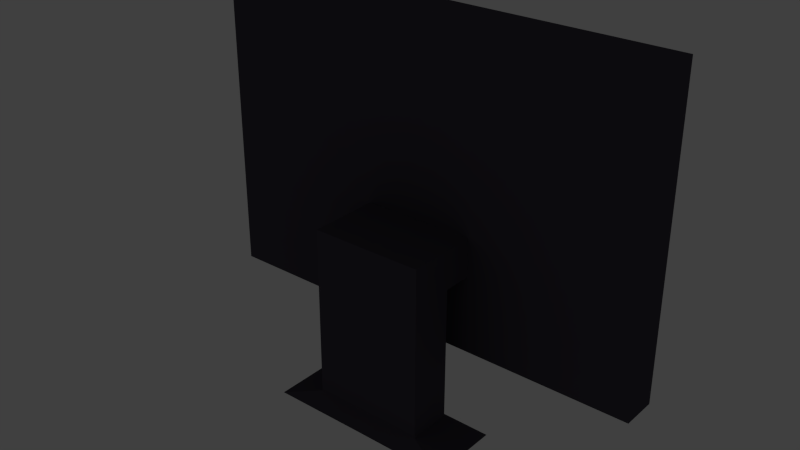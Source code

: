 # Source: computer_monitor.blend  (saved by Blender 2.76.0; exported with 4.5.12 LTS)
import bpy
from mathutils import Matrix  # noqa: F401  (used for matrix-valued properties, if any)

bpy.ops.wm.read_factory_settings(use_empty=True)
scene = bpy.context.scene
scene.name = 'Scene'

# ---- collections
col_collection_1 = bpy.data.collections.new('Collection 1'); scene.collection.children.link(col_collection_1)

# ---- materials (node trees are filled in below, after node groups)
mat_pc_trim_001 = bpy.data.materials.new('pc trim.001')
mat_pc_trim_001.alpha_threshold = 0.0
mat_pc_trim_001.roughness = 0.5
mat_monitor_glow = bpy.data.materials.new('monitor glow')
mat_monitor_glow.alpha_threshold = 0.0
mat_monitor_glow.roughness = 0.5

# ---- material node trees
mat_pc_trim_001.use_nodes = True; mat_pc_trim_001.node_tree.nodes.clear()
_N = mat_pc_trim_001.node_tree.nodes; _L = mat_pc_trim_001.node_tree.links
n0 = _N.new('ShaderNodeOutputMaterial'); n0.name = 'Material Output'; n0.location = (300, 300)
n1 = _N.new('ShaderNodeBsdfDiffuse'); n1.name = 'Diffuse BSDF'; n1.location = (10, 300)
n1.inputs[0].default_value = (0.07444, 0.06639, 0.08787, 1.0)
_L.new(n1.outputs[0], n0.inputs[0])
n0.is_active_output = True
mat_monitor_glow.use_nodes = True; mat_monitor_glow.node_tree.nodes.clear()
_N = mat_monitor_glow.node_tree.nodes; _L = mat_monitor_glow.node_tree.links
n0 = _N.new('ShaderNodeOutputMaterial'); n0.name = 'Material Output'; n0.location = (300, 300)
n1 = _N.new('ShaderNodeEmission'); n1.name = 'Emission'; n1.location = (10, 300)
n1.inputs[0].default_value = (0.1832, 0.6713, 0.8, 1.0)
n1.inputs[1].default_value = 6.1
_L.new(n1.outputs[0], n0.inputs[0])
n0.is_active_output = True

# ---- world
world_world = bpy.data.worlds.new('World'); scene.world = world_world
world_world.color = (0.05088, 0.05088, 0.05088)
world_world.use_sun_shadow = False
world_world.sun_shadow_jitter_overblur = 0.0
world_world.cycles.sampling_method = 'MANUAL'
world_world.cycles.sample_map_resolution = 256

# ---- meshes
me_cube_004 = bpy.data.meshes.new('Cube.004')
me_cube_004.from_pydata([(-0.9303, 0.6301, 0.9303), (-0.9303, 0.6301, -0.9303), (0.9303, 0.6301, 0.9303), (0.9303, 0.6301, -0.9303), (-0.9303, 0.6301, 0.0), (0.0, 0.6301, 0.9303), (0.9303, 0.6301, 0.0), (0.0, 0.6301, -0.9303), (0.0, 1.075, 0.0), (-1.0, -1.0, -1.0), (-1.0, -1.0, 1.0), (-0.9303, 1.0, -0.9303), (-0.9303, 1.0, 0.9303), (1.0, -1.0, -1.0), (1.0, -1.0, 1.0), (0.9303, 1.0, -0.9303), (0.9303, 1.0, 0.9303), (-1.0, 1.0, 1.0), (-1.0, 1.0, -1.0), (1.0, 1.0, 1.0), (1.0, 1.0, -1.0), (-0.9303, 0.6301, 0.9303), (-0.9303, 0.6301, -0.9303), (0.9303, 0.6301, 0.9303), (0.9303, 0.6301, -0.9303), (-1.0, -1.0, 0.0), (-1.0, 0.0, 1.0), (-1.0, 1.0, 0.0), (-1.0, 0.0, -1.0), (0.0, 1.0, 1.0), (1.0, 1.0, 0.0), (0.0, 1.0, -1.0), (1.0, 0.0, 1.0), (1.0, -1.0, 0.0), (1.0, 0.0, -1.0), (0.0, -1.0, 1.0), (0.0, -1.0, -1.0), (-0.9303, 1.0, 0.0), (0.0, 1.0, 0.9303), (0.9303, 1.0, 0.0), (0.0, 1.0, -0.9303), (-0.9652, 1.0, 0.9652), (-0.9652, 1.0, -0.9652), (0.9652, 1.0, 0.9652), (0.9652, 1.0, -0.9652), (-0.9303, 0.6301, 0.0), (0.0, 0.6301, 0.9303), (0.9303, 0.6301, 0.0), (0.0, 0.6301, -0.9303), (-0.9303, 0.815, 0.9303), (-0.9303, 0.815, -0.9303), (0.9303, 0.815, -0.9303), (0.9303, 0.815, 0.9303), (0.9303, 0.815, 0.0), (0.0, 0.815, 0.9303), (0.0, 0.815, -0.9303), (0.0, 1.0, -0.9652), (0.9652, 1.0, 0.0), (0.0, 1.0, 0.9652), (-0.9652, 1.0, 0.0), (0.0, 0.0, 1.0), (0.0, 0.0, -1.0), (0.0, -1.0, 0.0), (1.0, 0.0, 0.0), (-0.9303, 0.815, 0.0), (-1.0, 0.0, 0.0), (-1.0, -1.0, 0.5), (-1.0, 0.5, 1.0), (-1.0, 1.0, -0.5), (-1.0, -0.5, -1.0), (0.5, 1.0, 1.0), (1.0, 1.0, -0.5), (-0.5, 1.0, -1.0), (1.0, -0.5, 1.0), (1.0, -1.0, -0.5), (1.0, 0.5, -1.0), (-0.5, -1.0, 1.0), (0.5, -1.0, -1.0), (-0.9303, 1.0, -0.4652), (0.4652, 1.0, 0.9303), (0.9303, 1.0, -0.4652), (-0.4652, 1.0, -0.9303), (-0.9478, 1.0, 0.9478), (-0.9826, 1.0, -0.9826), (0.9478, 1.0, 0.9478), (0.9478, 1.0, -0.9478), (-0.9303, 0.6301, -0.4652), (0.4652, 0.6301, 0.9303), (0.9303, 0.6301, -0.4652), (-0.4652, 0.6301, -0.9303), (-0.9303, 0.7225, 0.9303), (-0.9303, 0.9075, -0.9303), (0.9303, 0.9075, -0.9303), (0.9303, 0.7225, 0.9303), (-1.0, -1.0, -0.5), (-1.0, -0.5, 1.0), (-1.0, 1.0, 0.5), (-1.0, 0.5, -1.0), (-0.5, 1.0, 1.0), (1.0, 1.0, 0.5), (0.5, 1.0, -1.0), (1.0, 0.5, 1.0), (1.0, -1.0, 0.5), (1.0, -0.5, -1.0), (0.5, -1.0, 1.0), (-0.5, -1.0, -1.0), (-0.9303, 1.0, 0.4652), (-0.4652, 1.0, 0.9303), (0.9303, 1.0, 0.4652), (0.4652, 1.0, -0.9303), (-0.9826, 1.0, 0.9826), (-0.9478, 1.0, -0.9478), (0.9826, 1.0, 0.9826), (0.9826, 1.0, -0.9826), (-0.9303, 0.6301, 0.4652), (-0.4652, 0.6301, 0.9303), (0.9303, 0.6301, 0.4652), (0.4652, 0.6301, -0.9303), (-0.9303, 0.9075, 0.9303), (-0.9303, 0.7225, -0.9303), (0.9303, 0.7225, -0.9303), (0.9303, 0.9075, 0.9303), (0.9303, 0.7225, 0.0), (0.9303, 0.9075, 0.0), (0.9303, 0.815, 0.4652), (0.9303, 0.815, -0.4652), (0.0, 0.7225, 0.9303), (0.0, 0.9075, 0.9303), (-0.4652, 0.815, 0.9303), (0.4652, 0.815, 0.9303), (0.0, 0.7225, -0.9303), (0.0, 0.9075, -0.9303), (0.4652, 0.815, -0.9303), (-0.4652, 0.815, -0.9303), (0.0, 1.0, -0.9826), (0.0, 1.0, -0.9478), (-0.4826, 1.0, -0.9652), (0.4826, 1.0, -0.9652), (0.9826, 1.0, 0.0), (0.9478, 1.0, 0.0), (0.9652, 1.0, -0.4826), (0.9652, 1.0, 0.4826), (0.0, 1.0, 0.9826), (0.0, 1.0, 0.9478), (0.4826, 1.0, 0.9652), (-0.4826, 1.0, 0.9652), (-0.9826, 1.0, 0.0), (-0.9478, 1.0, 0.0), (-0.9652, 1.0, 0.4826), (-0.9652, 1.0, -0.4826), (-0.5, 0.0, 1.0), (0.5, 0.0, 1.0), (0.0, -0.5, 1.0), (0.0, 0.5, 1.0), (0.5, 0.0, -1.0), (-0.5, 0.0, -1.0), (0.0, -0.5, -1.0), (0.0, 0.5, -1.0), (0.0, -1.0, -0.4981), (0.0, -1.0, 0.5), (0.5, -1.0, 0.0), (-0.5, -1.0, 0.0), (1.0, 0.0, -0.5), (1.0, 0.0, 0.5), (1.0, 0.5, 0.0), (1.0, -0.5, 0.0), (-0.9303, 0.7225, 0.0), (-0.9303, 0.9075, 0.0), (-0.9303, 0.815, -0.4652), (-0.9303, 0.815, 0.4652), (-1.0, 0.0, -0.5), (-1.0, 0.0, 0.5), (-1.0, -0.5, 0.0), (-1.0, 0.5, 0.0), (-1.0, 0.5, 0.5), (-1.0, -0.5, 0.5), (-1.0, -0.5, -0.5), (-0.9303, 0.9075, 0.4652), (-0.9303, 0.9075, -0.4652), (-0.9303, 0.7225, -0.4652), (1.0, -0.5, 0.5), (1.0, 0.5, 0.5), (1.0, 0.5, -0.5), (-0.5, -1.0, 0.5), (0.5, -1.0, 0.5), (0.5, -1.0, -0.5), (-0.5, 0.5, -1.0), (-0.5, -0.5, -1.0), (0.5, -0.5, -1.0), (0.5, 0.5, 1.0), (0.5, -0.5, 1.0), (-0.5, -0.5, 1.0), (-0.9478, 1.0, -0.4739), (-0.9478, 1.0, 0.4739), (-0.9826, 1.0, 0.4913), (-0.4739, 1.0, 0.9478), (0.4739, 1.0, 0.9478), (0.4913, 1.0, 0.9826), (0.9478, 1.0, 0.4739), (0.9478, 1.0, -0.4739), (0.9826, 1.0, -0.4913), (0.4739, 1.0, -0.9478), (-0.4739, 1.0, -0.9478), (-0.4913, 1.0, -0.9826), (-0.4652, 0.9075, -0.9303), (0.4652, 0.9075, -0.9303), (0.4652, 0.7225, -0.9303), (0.4652, 0.9075, 0.9303), (-0.4652, 0.9075, 0.9303), (-0.4652, 0.7225, 0.9303), (0.9303, 0.9075, -0.4652), (0.9303, 0.9075, 0.4652), (0.9303, 0.7225, 0.4652), (0.9303, 0.7225, -0.4652), (0.4652, 0.7225, 0.9303), (-0.4652, 0.7225, -0.9303), (0.4913, 1.0, -0.9826), (0.9826, 1.0, 0.4913), (-0.4913, 1.0, 0.9826), (-0.9826, 1.0, -0.4913), (-0.5, 0.5, 1.0), (0.5, 0.5, -1.0), (-0.5, -1.0, -0.5), (1.0, -0.5, -0.5), (-0.9303, 0.7225, 0.4652), (-1.0, 0.5, -0.5), (-1.0, -1.0, 0.75), (-1.0, 0.75, 1.0), (-1.0, 1.0, -0.75), (-1.0, -0.75, -1.0), (0.75, 1.0, 1.0), (1.0, 1.0, -0.75), (-0.75, 1.0, -1.0), (1.0, -0.75, 1.0), (1.0, -1.0, -0.75), (1.0, 0.75, -1.0), (-0.75, -1.0, 1.0), (0.75, -1.0, -1.0), (-0.9303, 1.0, -0.6978), (0.6978, 1.0, 0.9303), (0.9303, 1.0, -0.6978), (-0.6978, 1.0, -0.9303), (-0.9391, 1.0, 0.9391), (-0.9913, 1.0, -0.9913), (0.9391, 1.0, 0.9391), (0.9391, 1.0, -0.9391), (-0.9303, 0.6301, -0.6978), (0.6978, 0.6301, 0.9303), (0.9303, 0.6301, -0.6978), (-0.6978, 0.6301, -0.9303), (-0.9303, 0.6763, 0.9303), (-0.9303, 0.9538, -0.9303), (0.9303, 0.9538, -0.9303), (0.9303, 0.6763, 0.9303), (-1.0, -1.0, -0.25), (-1.0, -0.25, 1.0), (-1.0, 1.0, 0.25), (-1.0, 0.25, -1.0), (-0.25, 1.0, 1.0), (1.0, 1.0, 0.25), (0.25, 1.0, -1.0), (1.0, 0.25, 1.0), (1.0, -1.0, 0.25), (1.0, -0.25, -1.0), (0.25, -1.0, 1.0), (-0.25, -1.0, -1.0), (-0.9303, 1.0, 0.2326), (-0.2326, 1.0, 0.9303), (0.9303, 1.0, 0.2326), (0.2326, 1.0, -0.9303), (-0.9739, 1.0, 0.9739), (-0.9565, 1.0, -0.9565), (0.9739, 1.0, 0.9739), (0.9739, 1.0, -0.9739), (-0.9303, 0.6301, 0.2326), (-0.2326, 0.6301, 0.9303), (0.9303, 0.6301, 0.2326), (0.2326, 0.6301, -0.9303), (-0.9303, 0.8613, 0.9303), (-0.9303, 0.7688, -0.9303), (0.9303, 0.7688, -0.9303), (0.9303, 0.8613, 0.9303), (0.9303, 0.6763, 0.0), (0.9303, 0.8613, 0.0), (0.9303, 0.815, 0.6978), (0.9303, 0.815, -0.2326), (0.0, 0.6763, 0.9303), (0.0, 0.8613, 0.9303), (-0.6978, 0.815, 0.9303), (0.2326, 0.815, 0.9303), (0.0, 0.6763, -0.9303), (0.0, 0.8613, -0.9303), (0.6978, 0.815, -0.9303), (-0.2326, 0.815, -0.9303), (0.0, 1.0, -0.9913), (0.0, 1.0, -0.9565), (-0.7239, 1.0, -0.9652), (0.2413, 1.0, -0.9652), (0.9913, 1.0, 0.0), (0.9565, 1.0, 0.0), (0.9652, 1.0, -0.7239), (0.9652, 1.0, 0.2413), (0.0, 1.0, 0.9913), (0.0, 1.0, 0.9565), (0.7239, 1.0, 0.9652), (-0.2413, 1.0, 0.9652), (-0.9913, 1.0, 0.0), (-0.9565, 1.0, 0.0), (-0.9652, 1.0, 0.7239), (-0.9652, 1.0, -0.2413), (-0.75, 0.0, 1.0), (0.25, 0.0, 1.0), (0.0, -0.75, 1.0), (0.0, 0.25, 1.0), (0.75, 0.0, -1.0), (-0.25, 0.0, -1.0), (0.0, -0.75, -1.0), (0.0, 0.25, -1.0), (0.0, -1.0, -0.75), (0.0, -1.0, 0.25), (0.75, -1.0, 0.0), (-0.25, -1.0, 0.0), (1.0, 0.0, -0.75), (1.0, 0.0, 0.25), (1.0, 0.75, 0.0), (1.0, -0.25, 0.0), (-0.9303, 0.6763, 0.0), (-0.9303, 0.8613, 0.0), (-0.9303, 0.815, -0.6978), (-0.9303, 0.815, 0.2326), (-1.0, 0.0, -0.75), (-1.0, 0.0, 0.25), (-1.0, -0.75, 0.0), (-1.0, 0.25, 0.0), (-1.0, -1.0, 0.25), (-1.0, 0.25, 1.0), (-1.0, 1.0, -0.25), (-1.0, -0.25, -1.0), (0.25, 1.0, 1.0), (1.0, 1.0, -0.25), (-0.25, 1.0, -1.0), (1.0, -0.25, 1.0), (1.0, -1.0, -0.25), (1.0, 0.25, -1.0), (-0.25, -1.0, 1.0), (0.25, -1.0, -1.0), (-0.9303, 1.0, -0.2326), (0.2326, 1.0, 0.9303), (0.9303, 1.0, -0.2326), (-0.2326, 1.0, -0.9303), (-0.9565, 1.0, 0.9565), (-0.9739, 1.0, -0.9739), (0.9565, 1.0, 0.9565), (0.9565, 1.0, -0.9565), (-0.9303, 0.6301, -0.2326), (0.2326, 0.6301, 0.9303), (0.9303, 0.6301, -0.2326), (-0.2326, 0.6301, -0.9303), (-0.9303, 0.7688, 0.9303), (-0.9303, 0.8613, -0.9303), (0.9303, 0.8613, -0.9303), (0.9303, 0.7688, 0.9303), (-1.0, -1.0, -0.75), (-1.0, -0.75, 1.0), (-1.0, 1.0, 0.75), (-1.0, 0.75, -1.0), (-0.75, 1.0, 1.0), (1.0, 1.0, 0.75), (0.75, 1.0, -1.0), (1.0, 0.75, 1.0), (1.0, -1.0, 0.75), (1.0, -0.75, -1.0), (0.75, -1.0, 1.0), (-0.75, -1.0, -1.0), (-0.9303, 1.0, 0.6978), (-0.6978, 1.0, 0.9303), (0.9303, 1.0, 0.6978), (0.6978, 1.0, -0.9303), (-0.9913, 1.0, 0.9913), (-0.9391, 1.0, -0.9391), (0.9913, 1.0, 0.9913), (0.9913, 1.0, -0.9913), (-0.9303, 0.6301, 0.6978), (-0.6978, 0.6301, 0.9303), (0.9303, 0.6301, 0.6978), (0.6978, 0.6301, -0.9303), (-0.9303, 0.9538, 0.9303), (-0.9303, 0.6763, -0.9303), (0.9303, 0.6763, -0.9303), (0.9303, 0.9538, 0.9303), (0.9303, 0.7688, 0.0), (0.9303, 0.9538, 0.0), (0.9303, 0.815, 0.2326), (0.9303, 0.815, -0.6978), (0.0, 0.7688, 0.9303), (0.0, 0.9538, 0.9303), (-0.2326, 0.815, 0.9303), (0.6978, 0.815, 0.9303), (0.0, 0.7688, -0.9303), (0.0, 0.9538, -0.9303), (0.2326, 0.815, -0.9303), (-0.6978, 0.815, -0.9303), (0.0, 1.0, -0.9739), (0.0, 1.0, -0.9391), (-0.2413, 1.0, -0.9652), (0.7239, 1.0, -0.9652), (0.9739, 1.0, 0.0), (0.9391, 1.0, 0.0), (0.9652, 1.0, -0.2413), (0.9652, 1.0, 0.7239), (0.0, 1.0, 0.9739), (0.0, 1.0, 0.9391), (0.2413, 1.0, 0.9652), (-0.7239, 1.0, 0.9652), (-0.9739, 1.0, 0.0), (-0.9391, 1.0, 0.0), (-0.9652, 1.0, 0.2413), (-0.9652, 1.0, -0.7239), (-0.25, 0.0, 1.0), (0.75, 0.0, 1.0), (0.0, -0.25, 1.0), (0.0, 0.75, 1.0), (0.25, 0.0, -1.0), (-0.75, 0.0, -1.0), (0.0, -0.25, -1.0), (0.0, 0.75, -1.0), (0.0, -1.0, -0.2519), (0.0, -1.0, 0.75), (0.25, -1.0, 0.0), (-0.75, -1.0, 0.0), (1.0, 0.0, -0.25), (1.0, 0.0, 0.75), (1.0, 0.25, 0.0), (1.0, -0.75, 0.0), (-0.9303, 0.7688, 0.0), (-0.9303, 0.9538, 0.0), (-0.9303, 0.815, -0.2326), (-0.9303, 0.815, 0.6978), (-1.0, 0.0, -0.25), (-1.0, 0.0, 0.75), (-1.0, -0.25, 0.0), (-1.0, 0.75, 0.0), (-1.0, 0.5, 0.25), (-1.0, 0.5, 0.75), (-1.0, 0.25, 0.5), (-1.0, 0.75, 0.5), (-1.0, -0.5, 0.25), (-1.0, -0.5, 0.75), (-1.0, -0.75, 0.5), (-1.0, -0.25, 0.5), (-1.0, -0.5, -0.75), (-1.0, -0.5, -0.25), (-1.0, -0.75, -0.5), (-1.0, -0.25, -0.5), (-0.9303, 0.8613, 0.4652), (-0.9303, 0.9538, 0.4652), (-0.9303, 0.9075, 0.2326), (-0.9303, 0.9075, 0.6978), (-0.9303, 0.8613, -0.4652), (-0.9303, 0.9538, -0.4652), (-0.9303, 0.9075, -0.6978), (-0.9303, 0.9075, -0.2326), (-0.9303, 0.6763, -0.4652), (-0.9303, 0.7688, -0.4652), (-0.9303, 0.7225, -0.6978), (-0.9303, 0.7225, -0.2326), (1.0, -0.5, 0.25), (1.0, -0.5, 0.75), (1.0, -0.25, 0.5), (1.0, -0.75, 0.5), (1.0, 0.5, 0.25), (1.0, 0.5, 0.75), (1.0, 0.75, 0.5), (1.0, 0.25, 0.5), (1.0, 0.5, -0.75), (1.0, 0.5, -0.25), (1.0, 0.75, -0.5), (1.0, 0.25, -0.5), (-0.5, -1.0, 0.25), (-0.5, -1.0, 0.75), (-0.25, -1.0, 0.5), (-0.75, -1.0, 0.5), (0.5, -1.0, 0.25), (0.5, -1.0, 0.75), (0.75, -1.0, 0.5), (0.25, -1.0, 0.5), (0.5, -1.0, -0.75), (0.5, -1.0, -0.25), (0.75, -1.0, -0.5), (0.25, -1.0, -0.5), (-0.25, 0.5, -1.0), (-0.75, 0.5, -1.0), (-0.5, 0.25, -1.0), (-0.5, 0.75, -1.0), (-0.25, -0.5, -1.0), (-0.75, -0.5, -1.0), (-0.5, -0.75, -1.0), (-0.5, -0.25, -1.0), (0.75, -0.5, -1.0), (0.25, -0.5, -1.0), (0.5, -0.75, -1.0), (0.5, -0.25, -1.0), (0.25, 0.5, 1.0), (0.75, 0.5, 1.0), (0.5, 0.25, 1.0), (0.5, 0.75, 1.0), (0.25, -0.5, 1.0), (0.75, -0.5, 1.0), (0.5, -0.75, 1.0), (0.5, -0.25, 1.0), (-0.75, -0.5, 1.0), (-0.25, -0.5, 1.0), (-0.5, -0.75, 1.0), (-0.5, -0.25, 1.0), (-0.9565, 1.0, -0.4782), (-0.9391, 1.0, -0.4695), (-0.9478, 1.0, -0.2369), (-0.9478, 1.0, -0.7108), (-0.9565, 1.0, 0.4782), (-0.9391, 1.0, 0.4695), (-0.9478, 1.0, 0.7108), (-0.9478, 1.0, 0.2369), (-0.9913, 1.0, 0.4956), (-0.9739, 1.0, 0.4869), (-0.9826, 1.0, 0.7369), (-0.9826, 1.0, 0.2456), (-0.4782, 1.0, 0.9565), (-0.4695, 1.0, 0.9391), (-0.2369, 1.0, 0.9478), (-0.7108, 1.0, 0.9478), (0.4782, 1.0, 0.9565), (0.4695, 1.0, 0.9391), (0.7108, 1.0, 0.9478), (0.2369, 1.0, 0.9478), (0.4956, 1.0, 0.9913), (0.4869, 1.0, 0.9739), (0.7369, 1.0, 0.9826), (0.2456, 1.0, 0.9826), (0.9565, 1.0, 0.4782), (0.9391, 1.0, 0.4695), (0.9478, 1.0, 0.2369), (0.9478, 1.0, 0.7108), (0.9565, 1.0, -0.4782), (0.9391, 1.0, -0.4695), (0.9478, 1.0, -0.7108), (0.9478, 1.0, -0.2369), (0.9913, 1.0, -0.4956), (0.9739, 1.0, -0.4869), (0.9826, 1.0, -0.7369), (0.9826, 1.0, -0.2456), (0.4782, 1.0, -0.9565), (0.4695, 1.0, -0.9391), (0.2369, 1.0, -0.9478), (0.7108, 1.0, -0.9478), (-0.4782, 1.0, -0.9565), (-0.4695, 1.0, -0.9391), (-0.7108, 1.0, -0.9478), (-0.2369, 1.0, -0.9478), (-0.4956, 1.0, -0.9913), (-0.4869, 1.0, -0.9739), (-0.7369, 1.0, -0.9826), (-0.2456, 1.0, -0.9826), (-0.4652, 0.8613, -0.9303), (-0.4652, 0.9538, -0.9303), (-0.2326, 0.9075, -0.9303), (-0.6978, 0.9075, -0.9303), (0.4652, 0.8613, -0.9303), (0.4652, 0.9538, -0.9303), (0.6978, 0.9075, -0.9303), (0.2326, 0.9075, -0.9303), (0.4652, 0.6763, -0.9303), (0.4652, 0.7688, -0.9303), (0.6978, 0.7225, -0.9303), (0.2326, 0.7225, -0.9303), (0.4652, 0.8613, 0.9303), (0.4652, 0.9538, 0.9303), (0.2326, 0.9075, 0.9303), (0.6978, 0.9075, 0.9303), (-0.4652, 0.8613, 0.9303), (-0.4652, 0.9538, 0.9303), (-0.6978, 0.9075, 0.9303), (-0.2326, 0.9075, 0.9303), (-0.4652, 0.6763, 0.9303), (-0.4652, 0.7688, 0.9303), (-0.6978, 0.7225, 0.9303), (-0.2326, 0.7225, 0.9303), (0.9303, 0.8613, -0.4652), (0.9303, 0.9538, -0.4652), (0.9303, 0.9075, -0.2326), (0.9303, 0.9075, -0.6978), (0.9303, 0.8613, 0.4652), (0.9303, 0.9538, 0.4652), (0.9303, 0.9075, 0.6978), (0.9303, 0.9075, 0.2326), (0.9303, 0.6763, 0.4652), (0.9303, 0.7688, 0.4652), (0.9303, 0.7225, 0.6978), (0.9303, 0.7225, 0.2326), (0.9303, 0.6763, -0.4652), (0.9303, 0.7688, -0.4652), (0.9303, 0.7225, -0.2326), (0.9303, 0.7225, -0.6978), (0.4652, 0.6763, 0.9303), (0.4652, 0.7688, 0.9303), (0.2326, 0.7225, 0.9303), (0.6978, 0.7225, 0.9303), (-0.4652, 0.6763, -0.9303), (-0.4652, 0.7688, -0.9303), (-0.2326, 0.7225, -0.9303), (-0.6978, 0.7225, -0.9303), (0.4956, 1.0, -0.9913), (0.4869, 1.0, -0.9739), (0.2456, 1.0, -0.9826), (0.7369, 1.0, -0.9826), (0.9913, 1.0, 0.4956), (0.9739, 1.0, 0.4869), (0.9826, 1.0, 0.2456), (0.9826, 1.0, 0.7369), (-0.4956, 1.0, 0.9913), (-0.4869, 1.0, 0.9739), (-0.2456, 1.0, 0.9826), (-0.7369, 1.0, 0.9826), (-0.9913, 1.0, -0.4956), (-0.9739, 1.0, -0.4869), (-0.9826, 1.0, -0.2456), (-0.9826, 1.0, -0.7369), (-0.75, 0.5, 1.0), (-0.25, 0.5, 1.0), (-0.5, 0.25, 1.0), (-0.5, 0.75, 1.0), (0.75, 0.5, -1.0), (0.25, 0.5, -1.0), (0.5, 0.25, -1.0), (0.5, 0.75, -1.0), (-0.5, -1.0, -0.75), (-0.5, -1.0, -0.25), (-0.25, -1.0, -0.4981), (-0.75, -1.0, -0.5), (1.0, -0.5, -0.75), (1.0, -0.5, -0.25), (1.0, -0.25, -0.5), (1.0, -0.75, -0.5), (-0.9303, 0.6763, 0.4652), (-0.9303, 0.7688, 0.4652), (-0.9303, 0.7225, 0.2326), (-0.9303, 0.7225, 0.6978), (-1.0, 0.5, -0.75), (-1.0, 0.5, -0.25), (-1.0, 0.25, -0.5), (-1.0, 0.75, -0.5), (-1.0, 0.75, -0.25), (-1.0, 0.25, -0.25), (-1.0, 0.25, -0.75), (-0.9303, 0.7688, 0.6978), (-0.9303, 0.7688, 0.2326), (-0.9303, 0.6763, 0.2326), (1.0, -0.75, -0.25), (1.0, -0.25, -0.25), (1.0, -0.25, -0.75), (-0.75, -1.0, -0.25), (-0.25, -1.0, -0.2519), (-0.25, -1.0, -0.75), (0.25, 0.75, -1.0), (0.25, 0.25, -1.0), (0.75, 0.25, -1.0), (-0.25, 0.75, 1.0), (-0.25, 0.25, 1.0), (-0.75, 0.25, 1.0), (-0.9739, 1.0, -0.7304), (-0.9739, 1.0, -0.2435), (-0.9913, 1.0, -0.2478), (-0.7304, 1.0, 0.9739), (-0.2435, 1.0, 0.9739), (-0.2478, 1.0, 0.9913), (0.9739, 1.0, 0.7304), (0.9739, 1.0, 0.2435), (0.9913, 1.0, 0.2478), (0.7304, 1.0, -0.9739), (0.2435, 1.0, -0.9739), (0.2478, 1.0, -0.9913), (-0.6978, 0.7688, -0.9303), (-0.2326, 0.7688, -0.9303), (-0.2326, 0.6763, -0.9303), (0.6978, 0.7688, 0.9303), (0.2326, 0.7688, 0.9303), (0.2326, 0.6763, 0.9303), (0.9303, 0.7688, -0.6978), (0.9303, 0.7688, -0.2326), (0.9303, 0.6763, -0.2326), (0.9303, 0.7688, 0.2326), (0.9303, 0.7688, 0.6978), (0.9303, 0.6763, 0.6978), (0.9303, 0.9538, 0.2326), (0.9303, 0.9538, 0.6978), (0.9303, 0.8613, 0.6978), (0.9303, 0.9538, -0.6978), (0.9303, 0.9538, -0.2326), (0.9303, 0.8613, -0.2326), (-0.2326, 0.7688, 0.9303), (-0.6978, 0.7688, 0.9303), (-0.6978, 0.6763, 0.9303), (-0.2326, 0.9538, 0.9303), (-0.6978, 0.9538, 0.9303), (-0.6978, 0.8613, 0.9303), (0.6978, 0.9538, 0.9303), (0.2326, 0.9538, 0.9303), (0.2326, 0.8613, 0.9303), (0.2326, 0.7688, -0.9303), (0.6978, 0.7688, -0.9303), (0.6978, 0.6763, -0.9303), (0.2326, 0.9538, -0.9303), (0.6978, 0.9538, -0.9303), (0.6978, 0.8613, -0.9303), (-0.6978, 0.9538, -0.9303), (-0.2326, 0.9538, -0.9303), (-0.2326, 0.8613, -0.9303), (-0.2435, 1.0, -0.9739), (-0.7304, 1.0, -0.9739), (-0.7435, 1.0, -0.9913), (-0.2348, 1.0, -0.9391), (-0.7043, 1.0, -0.9391), (-0.7174, 1.0, -0.9565), (0.7043, 1.0, -0.9391), (0.2348, 1.0, -0.9391), (0.2391, 1.0, -0.9565), (0.9739, 1.0, -0.2435), (0.9739, 1.0, -0.7304), (0.9913, 1.0, -0.7435), (0.9391, 1.0, -0.2348), (0.9391, 1.0, -0.7043), (0.9565, 1.0, -0.7174), (0.9391, 1.0, 0.7043), (0.9391, 1.0, 0.2348), (0.9565, 1.0, 0.2391), (0.2435, 1.0, 0.9739), (0.7304, 1.0, 0.9739), (0.7435, 1.0, 0.9913), (0.2348, 1.0, 0.9391), (0.7043, 1.0, 0.9391), (0.7174, 1.0, 0.9565), (-0.7043, 1.0, 0.9391), (-0.2348, 1.0, 0.9391), (-0.2391, 1.0, 0.9565), (-0.9739, 1.0, 0.2435), (-0.9739, 1.0, 0.7304), (-0.9913, 1.0, 0.7435), (-0.9391, 1.0, 0.2348), (-0.9391, 1.0, 0.7043), (-0.9565, 1.0, 0.7174), (-0.9391, 1.0, -0.7043), (-0.9391, 1.0, -0.2348), (-0.9565, 1.0, -0.2391), (-0.25, -0.25, 1.0), (-0.25, -0.75, 1.0), (-0.75, -0.75, 1.0), (0.75, -0.25, 1.0), (0.75, -0.75, 1.0), (0.25, -0.75, 1.0), (0.75, 0.75, 1.0), (0.75, 0.25, 1.0), (0.25, 0.25, 1.0), (0.25, -0.25, -1.0), (0.25, -0.75, -1.0), (0.75, -0.75, -1.0), (-0.75, -0.25, -1.0), (-0.75, -0.75, -1.0), (-0.25, -0.75, -1.0), (-0.75, 0.75, -1.0), (-0.75, 0.25, -1.0), (-0.25, 0.25, -1.0), (0.25, -1.0, -0.25), (0.75, -1.0, -0.25), (0.75, -1.0, -0.75), (0.25, -1.0, 0.75), (0.75, -1.0, 0.75), (0.75, -1.0, 0.25), (-0.75, -1.0, 0.75), (-0.25, -1.0, 0.75), (-0.25, -1.0, 0.25), (1.0, 0.25, -0.25), (1.0, 0.75, -0.25), (1.0, 0.75, -0.75), (1.0, 0.25, 0.75), (1.0, 0.75, 0.75), (1.0, 0.75, 0.25), (1.0, -0.75, 0.75), (1.0, -0.25, 0.75), (1.0, -0.25, 0.25), (-0.9303, 0.7688, -0.2326), (-0.9303, 0.7688, -0.6978), (-0.9303, 0.6763, -0.6978), (-0.9303, 0.9538, -0.2326), (-0.9303, 0.9538, -0.6978), (-0.9303, 0.8613, -0.6978), (-0.9303, 0.9538, 0.6978), (-0.9303, 0.9538, 0.2326), (-0.9303, 0.8613, 0.2326), (-1.0, -0.25, -0.25), (-1.0, -0.75, -0.25), (-1.0, -0.75, -0.75), (-1.0, -0.25, 0.75), (-1.0, -0.75, 0.75), (-1.0, -0.75, 0.25), (-1.0, 0.75, 0.75), (-1.0, 0.25, 0.75), (-1.0, 0.25, 0.25), (-1.0, 0.75, 0.25), (-1.0, -0.25, 0.25), (-1.0, -0.25, -0.75), (-0.9303, 0.8613, 0.6978), (-0.9303, 0.8613, -0.2326), (-0.9303, 0.6763, -0.2326), (1.0, -0.75, 0.25), (1.0, 0.25, 0.25), (1.0, 0.25, -0.75), (-0.75, -1.0, 0.25), (0.25, -1.0, 0.25), (0.25, -1.0, -0.75), (-0.25, 0.75, -1.0), (-0.25, -0.25, -1.0), (0.75, -0.25, -1.0), (0.25, 0.75, 1.0), (0.25, -0.25, 1.0), (-0.75, -0.25, 1.0), (-0.9565, 1.0, -0.7174), (-0.9565, 1.0, 0.2391), (-0.9913, 1.0, 0.2478), (-0.7174, 1.0, 0.9565), (0.2391, 1.0, 0.9565), (0.2478, 1.0, 0.9913), (0.9565, 1.0, 0.7174), (0.9565, 1.0, -0.2391), (0.9913, 1.0, -0.2478), (0.7174, 1.0, -0.9565), (-0.2391, 1.0, -0.9565), (-0.2478, 1.0, -0.9913), (-0.6978, 0.8613, -0.9303), (0.2326, 0.8613, -0.9303), (0.2326, 0.6763, -0.9303), (0.6978, 0.8613, 0.9303), (-0.2326, 0.8613, 0.9303), (-0.2326, 0.6763, 0.9303), (0.9303, 0.8613, -0.6978), (0.9303, 0.8613, 0.2326), (0.9303, 0.6763, 0.2326), (0.9303, 0.6763, -0.6978), (0.6978, 0.6763, 0.9303), (-0.6978, 0.6763, -0.9303), (0.7435, 1.0, -0.9913), (0.9913, 1.0, 0.7435), (-0.7435, 1.0, 0.9913), (-0.9913, 1.0, -0.7435), (-0.75, 0.75, 1.0), (0.75, 0.75, -1.0), (-0.75, -1.0, -0.75), (1.0, -0.75, -0.75), (-0.9303, 0.6763, 0.6978), (-1.0, 0.75, -0.75), (0.0, -2.589, -0.2519), (0.0, -2.589, -0.4981), (-0.25, -2.589, -0.4981), (0.25, -2.589, -0.5), (-0.25, -2.589, -0.2519), (0.25, -2.589, -0.25), (0.0, -5.011, -0.2519), (0.0, -5.011, -0.4981), (-0.25, -5.011, -0.4981), (0.25, -5.011, -0.5), (-0.25, -5.011, -0.2519), (0.25, -5.011, -0.25), (-0.2515, -2.589, -1.364), (-0.001544, -2.589, -1.364), (0.2485, -2.589, -1.366), (-0.2515, -5.011, -1.364), (-0.001544, -5.011, -1.364), (0.2485, -5.011, -1.366), (-0.4202, -1.772, -1.439), (-0.001678, -1.772, -1.439), (0.4168, -1.772, -1.443), (-0.4202, -5.828, -1.439), (-0.001678, -5.828, -1.439), (0.4168, -5.828, -1.443)], [], [(8, 6, 3, 7), (4, 8, 7, 1), (0, 5, 8, 4), (5, 2, 6, 8), (857, 228, 18, 365), (856, 250, 21, 382), (855, 234, 13, 371), (854, 362, 9, 373), (853, 368, 20, 235), (852, 366, 17, 227), (851, 243, 18, 228), (850, 378, 17, 366), (849, 380, 19, 367), (848, 381, 20, 368), (847, 387, 22, 249), (846, 253, 23, 247), (845, 388, 24, 248), (844, 282, 47, 276), (843, 283, 53, 392), (842, 360, 51, 393), (841, 286, 46, 275), (840, 287, 54, 396), (839, 281, 52, 397), (838, 290, 48, 277), (837, 291, 55, 400), (836, 359, 50, 401), (835, 294, 31, 340), (834, 295, 56, 404), (833, 353, 44, 405), (832, 298, 30, 339), (831, 299, 57, 408), (830, 352, 43, 409), (829, 302, 29, 338), (828, 303, 58, 412), (827, 350, 41, 413), (826, 306, 27, 256), (825, 307, 59, 416), (824, 271, 42, 417), (823, 310, 26, 255), (822, 311, 60, 420), (821, 338, 29, 421), (820, 314, 34, 263), (819, 315, 61, 424), (818, 340, 31, 425), (817, 318, 36, 345), (816, 319, 62, 428), (815, 334, 25, 429), (814, 322, 34, 343), (813, 323, 63, 432), (812, 262, 33, 433), (811, 326, 45, 354), (810, 327, 64, 436), (809, 278, 49, 437), (808, 330, 28, 337), (807, 331, 65, 440), (806, 256, 27, 441), (805, 442, 173, 333), (804, 443, 174, 444), (803, 364, 96, 445), (802, 446, 172, 332), (801, 447, 175, 448), (800, 439, 171, 449), (799, 450, 69, 229), (798, 451, 176, 452), (797, 438, 170, 453), (796, 454, 169, 329), (795, 455, 177, 456), (794, 386, 118, 457), (793, 458, 168, 328), (792, 459, 178, 460), (791, 435, 167, 461), (790, 462, 86, 246), (789, 463, 179, 464), (788, 434, 166, 465), (787, 466, 165, 325), (786, 467, 180, 468), (785, 370, 102, 469), (784, 470, 164, 324), (783, 471, 181, 472), (782, 431, 163, 473), (781, 474, 75, 235), (780, 475, 182, 476), (779, 430, 162, 477), (778, 478, 161, 321), (777, 479, 183, 480), (776, 226, 66, 481), (775, 482, 160, 320), (774, 483, 184, 484), (773, 427, 159, 485), (772, 486, 77, 237), (771, 487, 185, 488), (636, 158, 859, 860), (769, 490, 157, 317), (768, 491, 186, 492), (767, 232, 72, 493), (766, 494, 156, 316), (765, 495, 187, 496), (764, 423, 155, 497), (763, 498, 103, 371), (762, 499, 188, 500), (761, 422, 154, 501), (760, 502, 153, 313), (759, 503, 189, 504), (758, 230, 70, 505), (757, 506, 152, 312), (756, 507, 190, 508), (755, 419, 151, 509), (754, 510, 95, 363), (753, 511, 191, 512), (752, 418, 150, 513), (751, 514, 149, 309), (750, 515, 192, 516), (749, 379, 111, 517), (748, 518, 148, 308), (747, 519, 193, 520), (746, 415, 147, 521), (745, 522, 96, 364), (744, 523, 194, 524), (743, 414, 146, 525), (742, 526, 145, 305), (741, 527, 195, 528), (740, 242, 82, 529), (739, 530, 144, 304), (738, 531, 196, 532), (737, 411, 143, 533), (736, 534, 70, 230), (735, 535, 197, 536), (734, 410, 142, 537), (733, 538, 141, 301), (732, 539, 198, 540), (731, 244, 84, 541), (730, 542, 140, 300), (729, 543, 199, 544), (728, 407, 139, 545), (727, 546, 71, 231), (726, 547, 200, 548), (725, 406, 138, 549), (724, 550, 137, 297), (723, 551, 201, 552), (722, 245, 85, 553), (721, 554, 136, 296), (720, 555, 202, 556), (719, 403, 135, 557), (718, 558, 72, 232), (717, 559, 203, 560), (716, 402, 134, 561), (715, 562, 133, 293), (714, 563, 204, 564), (713, 251, 91, 565), (712, 566, 132, 292), (711, 567, 205, 568), (710, 399, 131, 569), (709, 570, 117, 385), (708, 571, 206, 572), (707, 398, 130, 573), (706, 574, 129, 289), (705, 575, 207, 576), (704, 389, 121, 577), (703, 578, 128, 288), (702, 579, 208, 580), (701, 395, 127, 581), (700, 582, 115, 383), (699, 583, 209, 584), (698, 394, 126, 585), (697, 586, 125, 285), (696, 587, 210, 588), (695, 252, 92, 589), (694, 590, 124, 284), (693, 591, 211, 592), (692, 391, 123, 593), (691, 594, 116, 384), (690, 595, 212, 596), (689, 390, 122, 597), (688, 598, 88, 356), (687, 599, 213, 600), (686, 280, 120, 601), (685, 602, 87, 355), (684, 603, 214, 604), (683, 361, 93, 605), (682, 606, 89, 357), (681, 607, 215, 608), (680, 279, 119, 609), (679, 610, 100, 260), (678, 611, 216, 612), (677, 273, 113, 613), (676, 614, 99, 259), (675, 615, 217, 616), (674, 272, 112, 617), (673, 618, 98, 258), (672, 619, 218, 620), (671, 270, 110, 621), (670, 622, 68, 336), (669, 623, 219, 624), (668, 351, 83, 625), (667, 626, 67, 335), (666, 627, 220, 628), (665, 258, 98, 629), (664, 630, 75, 343), (663, 631, 221, 632), (662, 260, 100, 633), (661, 634, 105, 265), (660, 635, 222, 636), (659, 254, 94, 637), (658, 638, 103, 263), (657, 639, 223, 640), (656, 342, 74, 641), (655, 642, 114, 274), (654, 643, 224, 644), (653, 358, 90, 645), (652, 646, 97, 257), (651, 647, 225, 648), (650, 336, 68, 649), (647, 650, 649, 225), (173, 441, 650, 647), (441, 27, 336, 650), (438, 651, 648, 170), (65, 333, 651, 438), (333, 173, 647, 651), (330, 652, 257, 28), (170, 648, 652, 330), (648, 225, 646, 652), (643, 653, 645, 224), (169, 437, 653, 643), (437, 49, 358, 653), (434, 654, 644, 166), (64, 329, 654, 434), (329, 169, 643, 654), (326, 655, 274, 45), (166, 644, 655, 326), (644, 224, 642, 655), (639, 656, 641, 223), (165, 433, 656, 639), (433, 33, 342, 656), (430, 657, 640, 162), (63, 325, 657, 430), (325, 165, 639, 657), (322, 658, 263, 34), (162, 640, 658, 322), (640, 223, 638, 658), (635, 659, 637, 222), (161, 429, 659, 635), (429, 25, 254, 659), (158, 489, 861, 859), (62, 321, 660, 426), (321, 161, 635, 660), (318, 661, 265, 36), (158, 636, 661, 318), (636, 222, 634, 661), (631, 662, 633, 221), (157, 425, 662, 631), (425, 31, 260, 662), (422, 663, 632, 154), (61, 317, 663, 422), (317, 157, 631, 663), (314, 664, 343, 34), (154, 632, 664, 314), (632, 221, 630, 664), (627, 665, 629, 220), (153, 421, 665, 627), (421, 29, 258, 665), (418, 666, 628, 150), (60, 313, 666, 418), (313, 153, 627, 666), (310, 667, 335, 26), (150, 628, 667, 310), (628, 220, 626, 667), (623, 668, 625, 219), (149, 417, 668, 623), (417, 42, 351, 668), (414, 669, 624, 146), (59, 309, 669, 414), (309, 149, 623, 669), (306, 670, 336, 27), (146, 624, 670, 306), (624, 219, 622, 670), (619, 671, 621, 218), (145, 413, 671, 619), (413, 41, 270, 671), (410, 672, 620, 142), (58, 305, 672, 410), (305, 145, 619, 672), (302, 673, 258, 29), (142, 620, 673, 302), (620, 218, 618, 673), (615, 674, 617, 217), (141, 409, 674, 615), (409, 43, 272, 674), (406, 675, 616, 138), (57, 301, 675, 406), (301, 141, 615, 675), (298, 676, 259, 30), (138, 616, 676, 298), (616, 217, 614, 676), (611, 677, 613, 216), (137, 405, 677, 611), (405, 44, 273, 677), (402, 678, 612, 134), (56, 297, 678, 402), (297, 137, 611, 678), (294, 679, 260, 31), (134, 612, 679, 294), (612, 216, 610, 679), (607, 680, 609, 215), (133, 401, 680, 607), (401, 50, 279, 680), (398, 681, 608, 130), (55, 293, 681, 398), (293, 133, 607, 681), (290, 682, 357, 48), (130, 608, 682, 290), (608, 215, 606, 682), (603, 683, 605, 214), (129, 397, 683, 603), (397, 52, 361, 683), (394, 684, 604, 126), (54, 289, 684, 394), (289, 129, 603, 684), (286, 685, 355, 46), (126, 604, 685, 286), (604, 214, 602, 685), (599, 686, 601, 213), (125, 393, 686, 599), (393, 51, 280, 686), (390, 687, 600, 122), (53, 285, 687, 390), (285, 125, 599, 687), (282, 688, 356, 47), (122, 600, 688, 282), (600, 213, 598, 688), (595, 689, 597, 212), (124, 392, 689, 595), (392, 53, 390, 689), (361, 690, 596, 93), (52, 284, 690, 361), (284, 124, 595, 690), (253, 691, 384, 23), (93, 596, 691, 253), (596, 212, 594, 691), (591, 692, 593, 211), (108, 268, 692, 591), (268, 39, 391, 692), (389, 693, 592, 121), (16, 376, 693, 389), (376, 108, 591, 693), (281, 694, 284, 52), (121, 592, 694, 281), (592, 211, 590, 694), (587, 695, 589, 210), (80, 240, 695, 587), (240, 15, 252, 695), (391, 696, 588, 123), (39, 348, 696, 391), (348, 80, 587, 696), (283, 697, 285, 53), (123, 588, 697, 283), (588, 210, 586, 697), (583, 698, 585, 209), (128, 396, 698, 583), (396, 54, 394, 698), (358, 699, 584, 90), (49, 288, 699, 358), (288, 128, 583, 699), (250, 700, 383, 21), (90, 584, 700, 250), (584, 209, 582, 700), (579, 701, 581, 208), (107, 267, 701, 579), (267, 38, 395, 701), (386, 702, 580, 118), (12, 375, 702, 386), (375, 107, 579, 702), (278, 703, 288, 49), (118, 580, 703, 278), (580, 208, 578, 703), (575, 704, 577, 207), (79, 239, 704, 575), (239, 16, 389, 704), (395, 705, 576, 127), (38, 347, 705, 395), (347, 79, 575, 705), (287, 706, 289, 54), (127, 576, 706, 287), (576, 207, 574, 706), (571, 707, 573, 206), (132, 400, 707, 571), (400, 55, 398, 707), (280, 708, 572, 120), (51, 292, 708, 280), (292, 132, 571, 708), (388, 709, 385, 24), (120, 572, 709, 388), (572, 206, 570, 709), (567, 710, 569, 205), (109, 269, 710, 567), (269, 40, 399, 710), (252, 711, 568, 92), (15, 377, 711, 252), (377, 109, 567, 711), (360, 712, 292, 51), (92, 568, 712, 360), (568, 205, 566, 712), (563, 713, 565, 204), (81, 241, 713, 563), (241, 11, 251, 713), (399, 714, 564, 131), (40, 349, 714, 399), (349, 81, 563, 714), (291, 715, 293, 55), (131, 564, 715, 291), (564, 204, 562, 715), (559, 716, 561, 203), (136, 404, 716, 559), (404, 56, 402, 716), (351, 717, 560, 83), (42, 296, 717, 351), (296, 136, 559, 717), (243, 718, 232, 18), (83, 560, 718, 243), (560, 203, 558, 718), (555, 719, 557, 202), (81, 349, 719, 555), (349, 40, 403, 719), (379, 720, 556, 111), (11, 241, 720, 379), (241, 81, 555, 720), (271, 721, 296, 42), (111, 556, 721, 271), (556, 202, 554, 721), (551, 722, 553, 201), (109, 377, 722, 551), (377, 15, 245, 722), (403, 723, 552, 135), (40, 269, 723, 403), (269, 109, 551, 723), (295, 724, 297, 56), (135, 552, 724, 295), (552, 201, 550, 724), (547, 725, 549, 200), (140, 408, 725, 547), (408, 57, 406, 725), (273, 726, 548, 113), (44, 300, 726, 273), (300, 140, 547, 726), (381, 727, 231, 20), (113, 548, 727, 381), (548, 200, 546, 727), (543, 728, 545, 199), (80, 348, 728, 543), (348, 39, 407, 728), (245, 729, 544, 85), (15, 240, 729, 245), (240, 80, 543, 729), (353, 730, 300, 44), (85, 544, 730, 353), (544, 199, 542, 730), (539, 731, 541, 198), (108, 376, 731, 539), (376, 16, 244, 731), (407, 732, 540, 139), (39, 268, 732, 407), (268, 108, 539, 732), (299, 733, 301, 57), (139, 540, 733, 299), (540, 198, 538, 733), (535, 734, 537, 197), (144, 412, 734, 535), (412, 58, 410, 734), (272, 735, 536, 112), (43, 304, 735, 272), (304, 144, 535, 735), (380, 736, 230, 19), (112, 536, 736, 380), (536, 197, 534, 736), (531, 737, 533, 196), (79, 347, 737, 531), (347, 38, 411, 737), (244, 738, 532, 84), (16, 239, 738, 244), (239, 79, 531, 738), (352, 739, 304, 43), (84, 532, 739, 352), (532, 196, 530, 739), (527, 740, 529, 195), (107, 375, 740, 527), (375, 12, 242, 740), (411, 741, 528, 143), (38, 267, 741, 411), (267, 107, 527, 741), (303, 742, 305, 58), (143, 528, 742, 303), (528, 195, 526, 742), (523, 743, 525, 194), (148, 416, 743, 523), (416, 59, 414, 743), (270, 744, 524, 110), (41, 308, 744, 270), (308, 148, 523, 744), (378, 745, 364, 17), (110, 524, 745, 378), (524, 194, 522, 745), (519, 746, 521, 193), (106, 266, 746, 519), (266, 37, 415, 746), (242, 747, 520, 82), (12, 374, 747, 242), (374, 106, 519, 747), (350, 748, 308, 41), (82, 520, 748, 350), (520, 193, 518, 748), (515, 749, 517, 192), (78, 238, 749, 515), (238, 11, 379, 749), (415, 750, 516, 147), (37, 346, 750, 415), (346, 78, 515, 750), (307, 751, 309, 59), (147, 516, 751, 307), (516, 192, 514, 751), (511, 752, 513, 191), (152, 420, 752, 511), (420, 60, 418, 752), (344, 753, 512, 76), (35, 312, 753, 344), (312, 152, 511, 753), (236, 754, 363, 10), (76, 512, 754, 236), (512, 191, 510, 754), (507, 755, 509, 190), (73, 341, 755, 507), (341, 32, 419, 755), (372, 756, 508, 104), (14, 233, 756, 372), (233, 73, 507, 756), (264, 757, 312, 35), (104, 508, 757, 264), (508, 190, 506, 757), (503, 758, 505, 189), (101, 369, 758, 503), (369, 19, 230, 758), (419, 759, 504, 151), (32, 261, 759, 419), (261, 101, 503, 759), (311, 760, 313, 60), (151, 504, 760, 311), (504, 189, 502, 760), (499, 761, 501, 188), (156, 424, 761, 499), (424, 61, 422, 761), (345, 762, 500, 77), (36, 316, 762, 345), (316, 156, 499, 762), (237, 763, 371, 13), (77, 500, 763, 237), (500, 188, 498, 763), (495, 764, 497, 187), (69, 337, 764, 495), (337, 28, 423, 764), (373, 765, 496, 105), (9, 229, 765, 373), (229, 69, 495, 765), (265, 766, 316, 36), (105, 496, 766, 265), (496, 187, 494, 766), (491, 767, 493, 186), (97, 365, 767, 491), (365, 18, 232, 767), (423, 768, 492, 155), (28, 257, 768, 423), (257, 97, 491, 768), (315, 769, 317, 61), (155, 492, 769, 315), (492, 186, 490, 769), (487, 770, 489, 185), (160, 428, 770, 487), (428, 62, 426, 770), (342, 771, 488, 74), (33, 320, 771, 342), (320, 160, 487, 771), (234, 772, 237, 13), (74, 488, 772, 234), (488, 185, 486, 772), (483, 773, 485, 184), (104, 264, 773, 483), (264, 35, 427, 773), (370, 774, 484, 102), (14, 372, 774, 370), (372, 104, 483, 774), (262, 775, 320, 33), (102, 484, 775, 262), (484, 184, 482, 775), (479, 776, 481, 183), (76, 236, 776, 479), (236, 10, 226, 776), (427, 777, 480, 159), (35, 344, 777, 427), (344, 76, 479, 777), (319, 778, 321, 62), (159, 480, 778, 319), (480, 183, 478, 778), (475, 779, 477, 182), (164, 432, 779, 475), (432, 63, 430, 779), (339, 780, 476, 71), (30, 324, 780, 339), (324, 164, 475, 780), (231, 781, 235, 20), (71, 476, 781, 231), (476, 182, 474, 781), (471, 782, 473, 181), (101, 261, 782, 471), (261, 32, 431, 782), (367, 783, 472, 99), (19, 369, 783, 367), (369, 101, 471, 783), (259, 784, 324, 30), (99, 472, 784, 259), (472, 181, 470, 784), (467, 785, 469, 180), (73, 233, 785, 467), (233, 14, 370, 785), (431, 786, 468, 163), (32, 341, 786, 431), (341, 73, 467, 786), (323, 787, 325, 63), (163, 468, 787, 323), (468, 180, 466, 787), (463, 788, 465, 179), (168, 436, 788, 463), (436, 64, 434, 788), (279, 789, 464, 119), (50, 328, 789, 279), (328, 168, 463, 789), (387, 790, 246, 22), (119, 464, 790, 387), (464, 179, 462, 790), (459, 791, 461, 178), (78, 346, 791, 459), (346, 37, 435, 791), (251, 792, 460, 91), (11, 238, 792, 251), (238, 78, 459, 792), (359, 793, 328, 50), (91, 460, 793, 359), (460, 178, 458, 793), (455, 794, 457, 177), (106, 374, 794, 455), (374, 12, 386, 794), (435, 795, 456, 167), (37, 266, 795, 435), (266, 106, 455, 795), (327, 796, 329, 64), (167, 456, 796, 327), (456, 177, 454, 796), (451, 797, 453, 176), (172, 440, 797, 451), (440, 65, 438, 797), (254, 798, 452, 94), (25, 332, 798, 254), (332, 172, 451, 798), (362, 799, 229, 9), (94, 452, 799, 362), (452, 176, 450, 799), (447, 800, 449, 175), (95, 255, 800, 447), (255, 26, 439, 800), (226, 801, 448, 66), (10, 363, 801, 226), (363, 95, 447, 801), (334, 802, 332, 25), (66, 448, 802, 334), (448, 175, 446, 802), (443, 803, 445, 174), (67, 227, 803, 443), (227, 17, 364, 803), (439, 804, 444, 171), (26, 335, 804, 439), (335, 67, 443, 804), (331, 805, 333, 65), (171, 444, 805, 331), (444, 174, 442, 805), (442, 806, 441, 173), (174, 445, 806, 442), (445, 96, 256, 806), (446, 807, 440, 172), (175, 449, 807, 446), (449, 171, 331, 807), (450, 808, 337, 69), (176, 453, 808, 450), (453, 170, 330, 808), (454, 809, 437, 169), (177, 457, 809, 454), (457, 118, 278, 809), (458, 810, 436, 168), (178, 461, 810, 458), (461, 167, 327, 810), (462, 811, 354, 86), (179, 465, 811, 462), (465, 166, 326, 811), (466, 812, 433, 165), (180, 469, 812, 466), (469, 102, 262, 812), (470, 813, 432, 164), (181, 473, 813, 470), (473, 163, 323, 813), (474, 814, 343, 75), (182, 477, 814, 474), (477, 162, 322, 814), (478, 815, 429, 161), (183, 481, 815, 478), (481, 66, 334, 815), (482, 816, 428, 160), (184, 485, 816, 482), (485, 159, 319, 816), (486, 817, 345, 77), (185, 489, 817, 486), (489, 158, 318, 817), (490, 818, 425, 157), (186, 493, 818, 490), (493, 72, 340, 818), (494, 819, 424, 156), (187, 497, 819, 494), (497, 155, 315, 819), (498, 820, 263, 103), (188, 501, 820, 498), (501, 154, 314, 820), (502, 821, 421, 153), (189, 505, 821, 502), (505, 70, 338, 821), (506, 822, 420, 152), (190, 509, 822, 506), (509, 151, 311, 822), (510, 823, 255, 95), (191, 513, 823, 510), (513, 150, 310, 823), (514, 824, 417, 149), (192, 517, 824, 514), (517, 111, 271, 824), (518, 825, 416, 148), (193, 521, 825, 518), (521, 147, 307, 825), (522, 826, 256, 96), (194, 525, 826, 522), (525, 146, 306, 826), (526, 827, 413, 145), (195, 529, 827, 526), (529, 82, 350, 827), (530, 828, 412, 144), (196, 533, 828, 530), (533, 143, 303, 828), (534, 829, 338, 70), (197, 537, 829, 534), (537, 142, 302, 829), (538, 830, 409, 141), (198, 541, 830, 538), (541, 84, 352, 830), (542, 831, 408, 140), (199, 545, 831, 542), (545, 139, 299, 831), (546, 832, 339, 71), (200, 549, 832, 546), (549, 138, 298, 832), (550, 833, 405, 137), (201, 553, 833, 550), (553, 85, 353, 833), (554, 834, 404, 136), (202, 557, 834, 554), (557, 135, 295, 834), (558, 835, 340, 72), (203, 561, 835, 558), (561, 134, 294, 835), (562, 836, 401, 133), (204, 565, 836, 562), (565, 91, 359, 836), (566, 837, 400, 132), (205, 569, 837, 566), (569, 131, 291, 837), (570, 838, 277, 117), (206, 573, 838, 570), (573, 130, 290, 838), (574, 839, 397, 129), (207, 577, 839, 574), (577, 121, 281, 839), (578, 840, 396, 128), (208, 581, 840, 578), (581, 127, 287, 840), (582, 841, 275, 115), (209, 585, 841, 582), (585, 126, 286, 841), (586, 842, 393, 125), (210, 589, 842, 586), (589, 92, 360, 842), (590, 843, 392, 124), (211, 593, 843, 590), (593, 123, 283, 843), (594, 844, 276, 116), (212, 597, 844, 594), (597, 122, 282, 844), (598, 845, 248, 88), (213, 601, 845, 598), (601, 120, 388, 845), (602, 846, 247, 87), (214, 605, 846, 602), (605, 93, 253, 846), (606, 847, 249, 89), (215, 609, 847, 606), (609, 119, 387, 847), (610, 848, 368, 100), (216, 613, 848, 610), (613, 113, 381, 848), (614, 849, 367, 99), (217, 617, 849, 614), (617, 112, 380, 849), (618, 850, 366, 98), (218, 621, 850, 618), (621, 110, 378, 850), (622, 851, 228, 68), (219, 625, 851, 622), (625, 83, 243, 851), (626, 852, 227, 67), (220, 629, 852, 626), (629, 98, 366, 852), (630, 853, 235, 75), (221, 633, 853, 630), (633, 100, 368, 853), (634, 854, 373, 105), (222, 637, 854, 634), (637, 94, 362, 854), (638, 855, 371, 103), (223, 641, 855, 638), (641, 74, 234, 855), (642, 856, 382, 114), (224, 645, 856, 642), (645, 90, 250, 856), (646, 857, 365, 97), (225, 649, 857, 646), (649, 68, 228, 857), (862, 860, 866, 868), (861, 863, 869, 867), (426, 660, 862, 858), (489, 770, 863, 861), (660, 636, 860, 862), (770, 426, 858, 863), (869, 864, 865, 867), (864, 868, 866, 865), (860, 859, 871, 870), (863, 858, 864, 869), (858, 862, 868, 864), (867, 865, 874, 875), (871, 872, 878, 877), (875, 874, 880, 881), (861, 867, 875, 872), (859, 861, 872, 871), (865, 866, 873, 874), (866, 860, 870, 873), (876, 877, 880, 879), (877, 878, 881, 880), (872, 875, 881, 878), (874, 873, 879, 880), (870, 871, 877, 876), (873, 870, 876, 879)])
me_cube_004.polygons.foreach_set('material_index', [1, 1, 1, 1, 0, 0, 0, 0, 0, 0, 0, 0, 0, 0, 0, 0, 0, 0, 0, 0, 0, 0, 0, 0, 0, 0, 0, 0, 0, 0, 0, 0, 0, 0, 0, 0, 0, 0, 0, 0, 0, 0, 0, 0, 0, 0, 0, 0, 0, 0, 0, 0, 0, 0, 0, 0, 0, 0, 0, 0, 0, 0, 0, 0, 0, 0, 0, 0, 0, 0, 0, 0, 0, 0, 0, 0, 0, 0, 0, 0, 0, 0, 0, 0, 0, 0, 0, 0, 0, 0, 0, 0, 0, 0, 0, 0, 0, 0, 0, 0, 0, 0, 0, 0, 0, 0, 0, 0, 0, 0, 0, 0, 0, 0, 0, 0, 0, 0, 0, 0, 0, 0, 0, 0, 0, 0, 0, 0, 0, 0, 0, 0, 0, 0, 0, 0, 0, 0, 0, 0, 0, 0, 0, 0, 0, 0, 0, 0, 0, 0, 0, 0, 0, 0, 0, 0, 0, 0, 0, 0, 0, 0, 0, 0, 0, 0, 0, 0, 0, 0, 0, 0, 0, 0, 0, 0, 0, 0, 0, 0, 0, 0, 0, 0, 0, 0, 0, 0, 0, 0, 0, 0, 0, 0, 0, 0, 0, 0, 0, 0, 0, 0, 0, 0, 0, 0, 0, 0, 0, 0, 0, 0, 0, 0, 0, 0, 0, 0, 0, 0, 0, 0, 0, 0, 0, 0, 0, 0, 0, 0, 0, 0, 0, 0, 0, 0, 0, 0, 0, 0, 0, 0, 0, 0, 0, 0, 0, 0, 0, 0, 0, 0, 0, 0, 0, 0, 0, 0, 0, 0, 0, 0, 0, 0, 0, 0, 0, 0, 0, 0, 0, 0, 0, 0, 0, 0, 0, 0, 0, 0, 0, 0, 0, 0, 0, 0, 0, 0, 0, 0, 0, 0, 0, 0, 0, 0, 0, 0, 0, 0, 0, 0, 0, 0, 0, 0, 0, 0, 0, 0, 0, 0, 0, 0, 0, 0, 0, 0, 0, 0, 0, 0, 0, 0, 0, 0, 0, 0, 0, 0, 0, 0, 0, 0, 0, 0, 0, 0, 0, 0, 0, 0, 0, 0, 0, 0, 0, 0, 0, 0, 0, 0, 0, 0, 0, 0, 0, 0, 0, 0, 0, 0, 0, 0, 0, 0, 0, 0, 0, 0, 0, 0, 0, 0, 0, 0, 0, 0, 0, 0, 0, 0, 0, 0, 0, 0, 0, 0, 0, 0, 0, 0, 0, 0, 0, 0, 0, 0, 0, 0, 0, 0, 0, 0, 0, 0, 0, 0, 0, 0, 0, 0, 0, 0, 0, 0, 0, 0, 0, 0, 0, 0, 0, 0, 0, 0, 0, 0, 0, 0, 0, 0, 0, 0, 0, 0, 0, 0, 0, 0, 0, 0, 0, 0, 0, 0, 0, 0, 0, 0, 0, 0, 0, 0, 0, 0, 0, 0, 0, 0, 0, 0, 0, 0, 0, 0, 0, 0, 0, 0, 0, 0, 0, 0, 0, 0, 0, 0, 0, 0, 0, 0, 0, 0, 0, 0, 0, 0, 0, 0, 0, 0, 0, 0, 0, 0, 0, 0, 0, 0, 0, 0, 0, 0, 0, 0, 0, 0, 0, 0, 0, 0, 0, 0, 0, 0, 0, 0, 0, 0, 0, 0, 0, 0, 0, 0, 0, 0, 0, 0, 0, 0, 0, 0, 0, 0, 0, 0, 0, 0, 0, 0, 0, 0, 0, 0, 0, 0, 0, 0, 0, 0, 0, 0, 0, 0, 0, 0, 0, 0, 0, 0, 0, 0, 0, 0, 0, 0, 0, 0, 0, 0, 0, 0, 0, 0, 0, 0, 0, 0, 0, 0, 0, 0, 0, 0, 0, 0, 0, 0, 0, 0, 0, 0, 0, 0, 0, 0, 0, 0, 0, 0, 0, 0, 0, 0, 0, 0, 0, 0, 0, 0, 0, 0, 0, 0, 0, 0, 0, 0, 0, 0, 0, 0, 0, 0, 0, 0, 0, 0, 0, 0, 0, 0, 0, 0, 0, 0, 0, 0, 0, 0, 0, 0, 0, 0, 0, 0, 0, 0, 0, 0, 0, 0, 0, 0, 0, 0, 0, 0, 0, 0, 0, 0, 0, 0, 0, 0, 0, 0, 0, 0, 0, 0, 0, 0, 0, 0, 0, 0, 0, 0, 0, 0, 0, 0, 0, 0, 0, 0, 0, 0, 0, 0, 0, 0, 0, 0, 0, 0, 0, 0, 0, 0, 0, 0, 0, 0, 0, 0, 0, 0, 0, 0, 0, 0, 0, 0, 0, 0, 0, 0, 0, 0, 0, 0, 0, 0, 0, 0, 0, 0, 0, 0, 0, 0, 0, 0, 0, 0, 0, 0, 0, 0, 0, 0, 0, 0, 0, 0, 0, 0, 0, 0, 0, 0, 0, 0, 0, 0, 0, 0, 0, 0, 0, 0, 0, 0, 0, 0, 0, 0, 0, 0, 0, 0, 0, 0, 0, 0, 0, 0, 0, 0, 0, 0, 0, 0, 0, 0, 0, 0, 0, 0, 0, 0, 0, 0, 0, 0, 0, 0, 0, 0, 0, 0, 0, 0, 0, 0, 0, 0, 0, 0, 0, 0, 0, 0, 0, 0, 0, 0, 0, 0, 0, 0, 0, 0, 0, 0, 0, 0, 0, 0, 0, 0, 0, 0, 0, 0, 0, 0, 0, 0, 0, 0, 0, 0, 0, 0, 0, 0, 0, 0, 0, 0, 0, 0, 0, 0])
me_cube_004.materials.append(mat_pc_trim_001)
me_cube_004.materials.append(mat_monitor_glow)
me_cube_004.use_remesh_preserve_volume = False
me_cube_004.use_remesh_preserve_attributes = False
me_cube_004.use_mirror_vertex_groups = False
me_cube_004.update()

# ---- objects
ob_cube_004 = bpy.data.objects.new('Cube.004', me_cube_004)

# ---- transforms, parenting, visibility, modifiers, constraints
ob_cube_004.location = (0.9226, -0.07277, 0.9928)
ob_cube_004.scale = (0.7568, 0.05988, 0.5194)
ob_cube_004.lineart.crease_threshold = 0.0

# ---- collection membership
col_collection_1.objects.link(ob_cube_004)

# ---- scene / render settings (as saved in the file)
scene.frame_start = 1; scene.frame_end = 250; scene.frame_set(1)
scene.render.engine = 'CYCLES'
scene.render.resolution_percentage = 50
scene.render.dither_intensity = 0.0
scene.cycles.use_denoising = False
scene.cycles.samples = 10
scene.cycles.sampling_pattern = 'TABULATED_SOBOL'
scene.cycles.light_sampling_threshold = 0.0
scene.cycles.use_adaptive_sampling = False
scene.cycles.use_light_tree = False
scene.cycles.blur_glossy = 0.0
scene.cycles.pixel_filter_type = 'GAUSSIAN'
scene.cycles.sample_clamp_indirect = 0.0
scene.view_settings.view_transform = 'Standard'
bpy.context.view_layer.update()

# ---- added for rendering (the .blend has no active camera): camera
cam_auto = bpy.data.cameras.new('AutoCamera')
cam_auto.lens = 50.0
cam_auto.sensor_width = 36.0
cam_auto.clip_end = 1000.0
ob_auto_camera = bpy.data.objects.new('AutoCamera', cam_auto)
scene.collection.objects.link(ob_auto_camera)
ob_auto_camera.location = (2.78944, -2.45529, 2.37131)
ob_auto_camera.rotation_euler = (1.09748, -7.21219e-08, 0.694738)
scene.camera = ob_auto_camera
bpy.context.view_layer.update()
